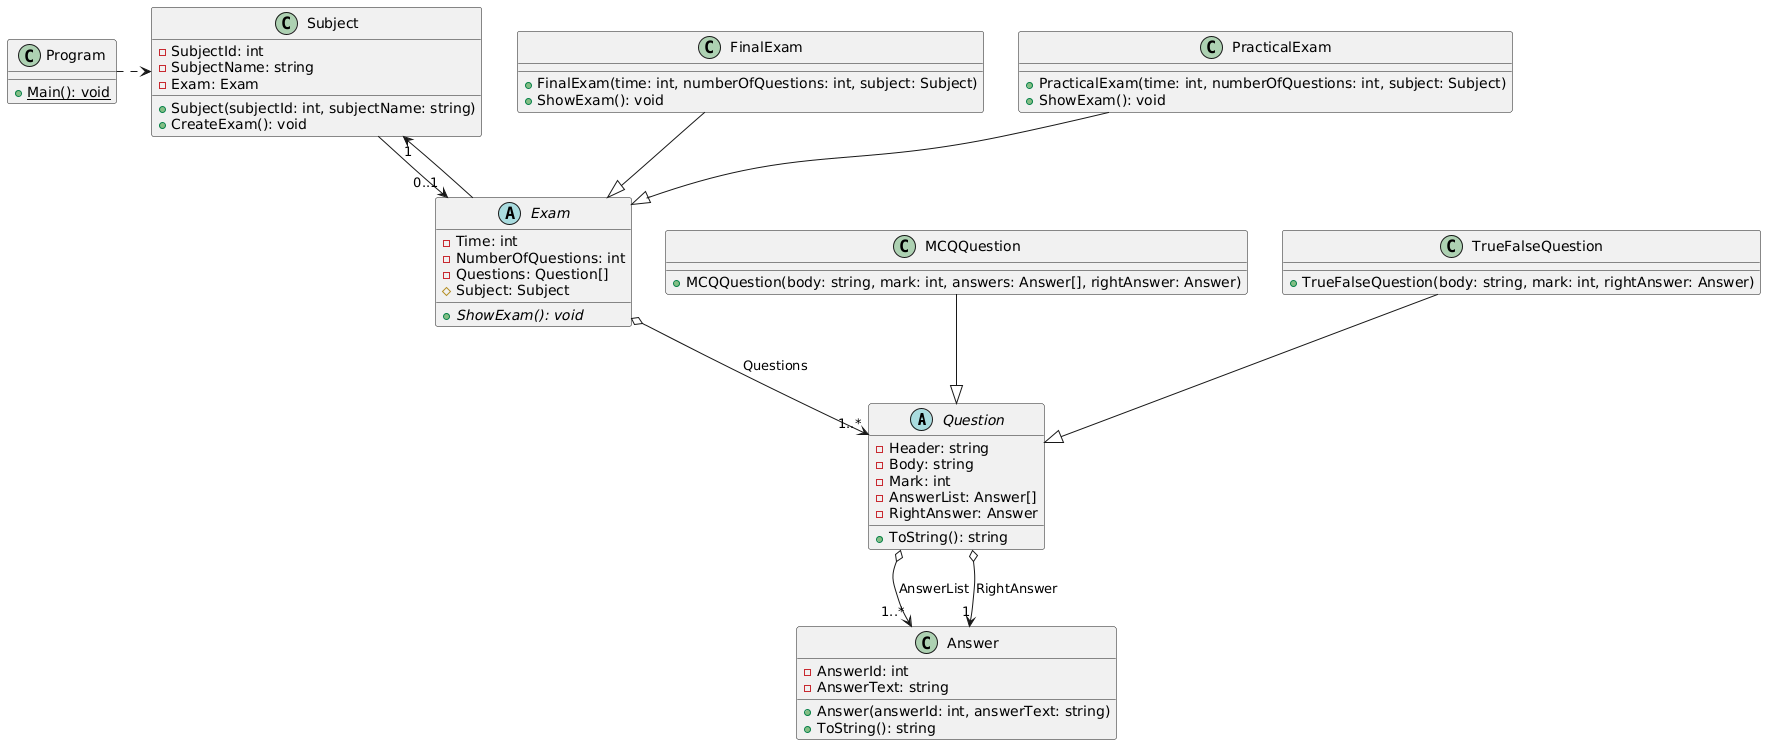

The diagram above was rendered by PlantUML. Its source (embedded in the PNG):
@startuml
abstract class Question {
  -Header: string
  -Body: string
  -Mark: int
  -AnswerList: Answer[]
  -RightAnswer: Answer
  +ToString(): string
}

class MCQQuestion {
  +MCQQuestion(body: string, mark: int, answers: Answer[], rightAnswer: Answer)
}

class TrueFalseQuestion {
  +TrueFalseQuestion(body: string, mark: int, rightAnswer: Answer)
}

class Answer {
  -AnswerId: int
  -AnswerText: string
  +Answer(answerId: int, answerText: string)
  +ToString(): string
}

abstract class Exam {
  -Time: int
  -NumberOfQuestions: int
  -Questions: Question[]
  #Subject: Subject
  +ShowExam(): void {abstract}
}

class FinalExam {
  +FinalExam(time: int, numberOfQuestions: int, subject: Subject)
  +ShowExam(): void
}

class PracticalExam {
  +PracticalExam(time: int, numberOfQuestions: int, subject: Subject)
  +ShowExam(): void
}

class Subject {
  -SubjectId: int
  -SubjectName: string
  -Exam: Exam
  +Subject(subjectId: int, subjectName: string)
  +CreateExam(): void
}

class Program {
  +Main(): void {static}
}

' Inheritance
MCQQuestion --|> Question
TrueFalseQuestion --|> Question
FinalExam --|> Exam
PracticalExam --|> Exam

' Composition
Question o--> "1..*" Answer : AnswerList
Question o--> "1" Answer : RightAnswer
Exam o--> "1..*" Question : Questions

' Association
Exam --> "1" Subject
Subject --> "0..1" Exam

' Dependency
Program .> Subject
@enduml